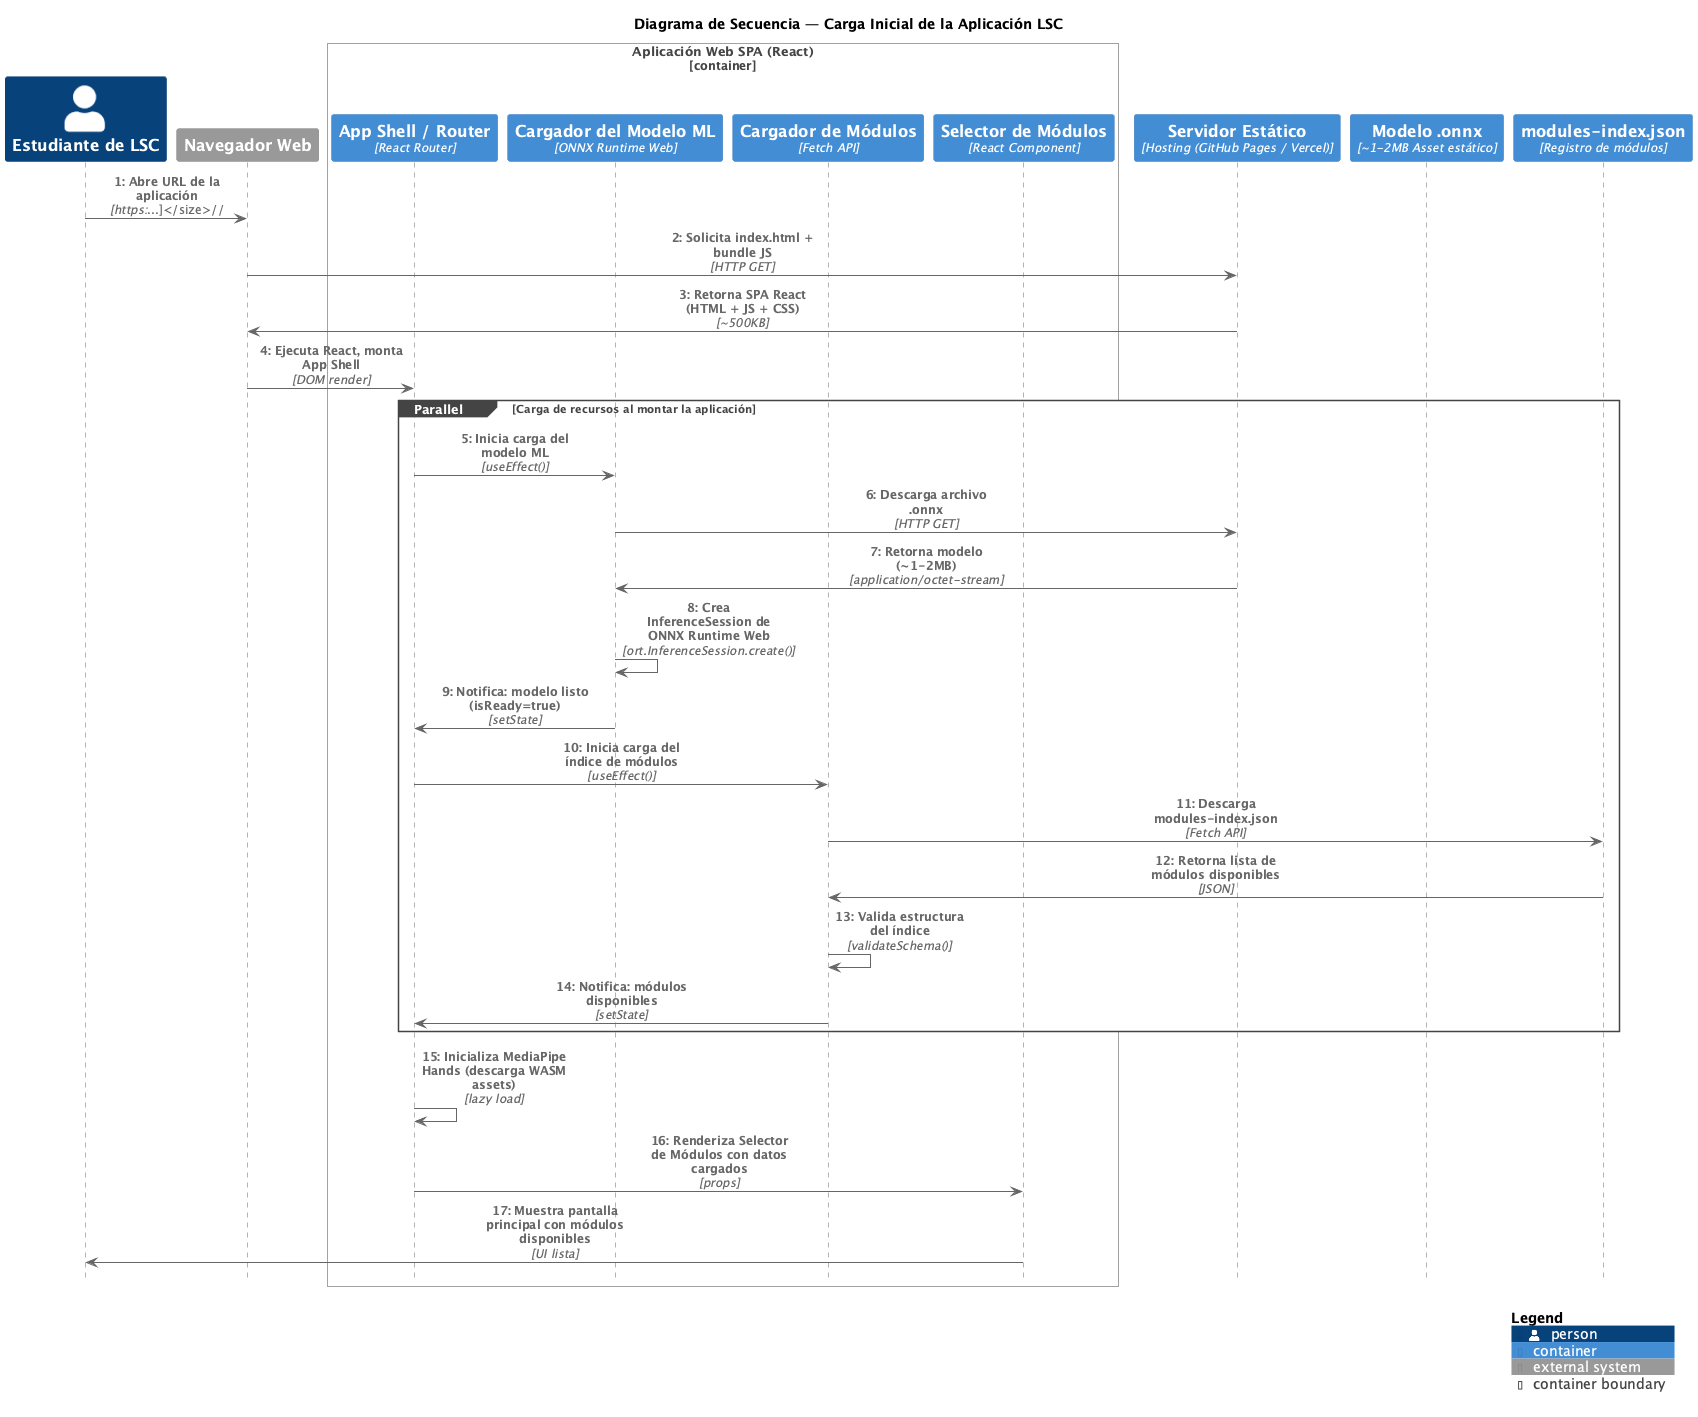

The diagram above was rendered by PlantUML. Its source (embedded in the PNG):
@startuml Seq_Carga_Inicial
!include https://raw.githubusercontent.com/plantuml-stdlib/C4-PlantUML/master/C4_Sequence.puml

!theme C4_blue from https://raw.githubusercontent.com/plantuml-stdlib/C4-PlantUML/master/themes

SHOW_INDEX()

title Diagrama de Secuencia — Carga Inicial de la Aplicación LSC

' ── Participantes ──
Person(estudiante, "Estudiante de LSC", "Abre la aplicación en su navegador")

System_Ext(navegador, "Navegador Web", "Chrome / Firefox / Edge")

Container_Boundary(spa, "Aplicación Web SPA (React)")
    Container(app_shell, "App Shell / Router", "React Router")
    Container(model_loader, "Cargador del Modelo ML", "ONNX Runtime Web")
    Container(module_loader, "Cargador de Módulos", "Fetch API")
    Container(selector, "Selector de Módulos", "React Component")
Boundary_End()

Container(servidor, "Servidor Estático", "Hosting (GitHub Pages / Vercel)")
Container(modelo_onnx, "Modelo .onnx", "~1-2MB Asset estático")
Container(index_json, "modules-index.json", "Registro de módulos")

' ── Flujo: Carga de la página ──
Rel(estudiante, navegador, "Abre URL de la aplicación", "https://...")
Rel(navegador, servidor, "Solicita index.html + bundle JS", "HTTP GET")
Rel(servidor, navegador, "Retorna SPA React (HTML + JS + CSS)", "~500KB")
Rel(navegador, app_shell, "Ejecuta React, monta App Shell", "DOM render")

' ── Flujo: Carga paralela de recursos ──
group Parallel [Carga de recursos al montar la aplicación]

    Rel(app_shell, model_loader, "Inicia carga del modelo ML", "useEffect()")
    Rel(model_loader, servidor, "Descarga archivo .onnx", "HTTP GET")
    Rel(servidor, model_loader, "Retorna modelo (~1-2MB)", "application/octet-stream")
    Rel(model_loader, model_loader, "Crea InferenceSession de ONNX Runtime Web", "ort.InferenceSession.create()")
    Rel(model_loader, app_shell, "Notifica: modelo listo (isReady=true)", "setState")

    Rel(app_shell, module_loader, "Inicia carga del índice de módulos", "useEffect()")
    Rel(module_loader, index_json, "Descarga modules-index.json", "Fetch API")
    Rel(index_json, module_loader, "Retorna lista de módulos disponibles", "JSON")
    Rel(module_loader, module_loader, "Valida estructura del índice", "validateSchema()")
    Rel(module_loader, app_shell, "Notifica: módulos disponibles", "setState")

end

' ── Flujo: Inicialización de MediaPipe ──
Rel(app_shell, app_shell, "Inicializa MediaPipe Hands (descarga WASM assets)", "lazy load")

' ── Flujo: Pantalla lista ──
Rel(app_shell, selector, "Renderiza Selector de Módulos con datos cargados", "props")
Rel(selector, estudiante, "Muestra pantalla principal con módulos disponibles", "UI lista")

SHOW_LEGEND()

@enduml